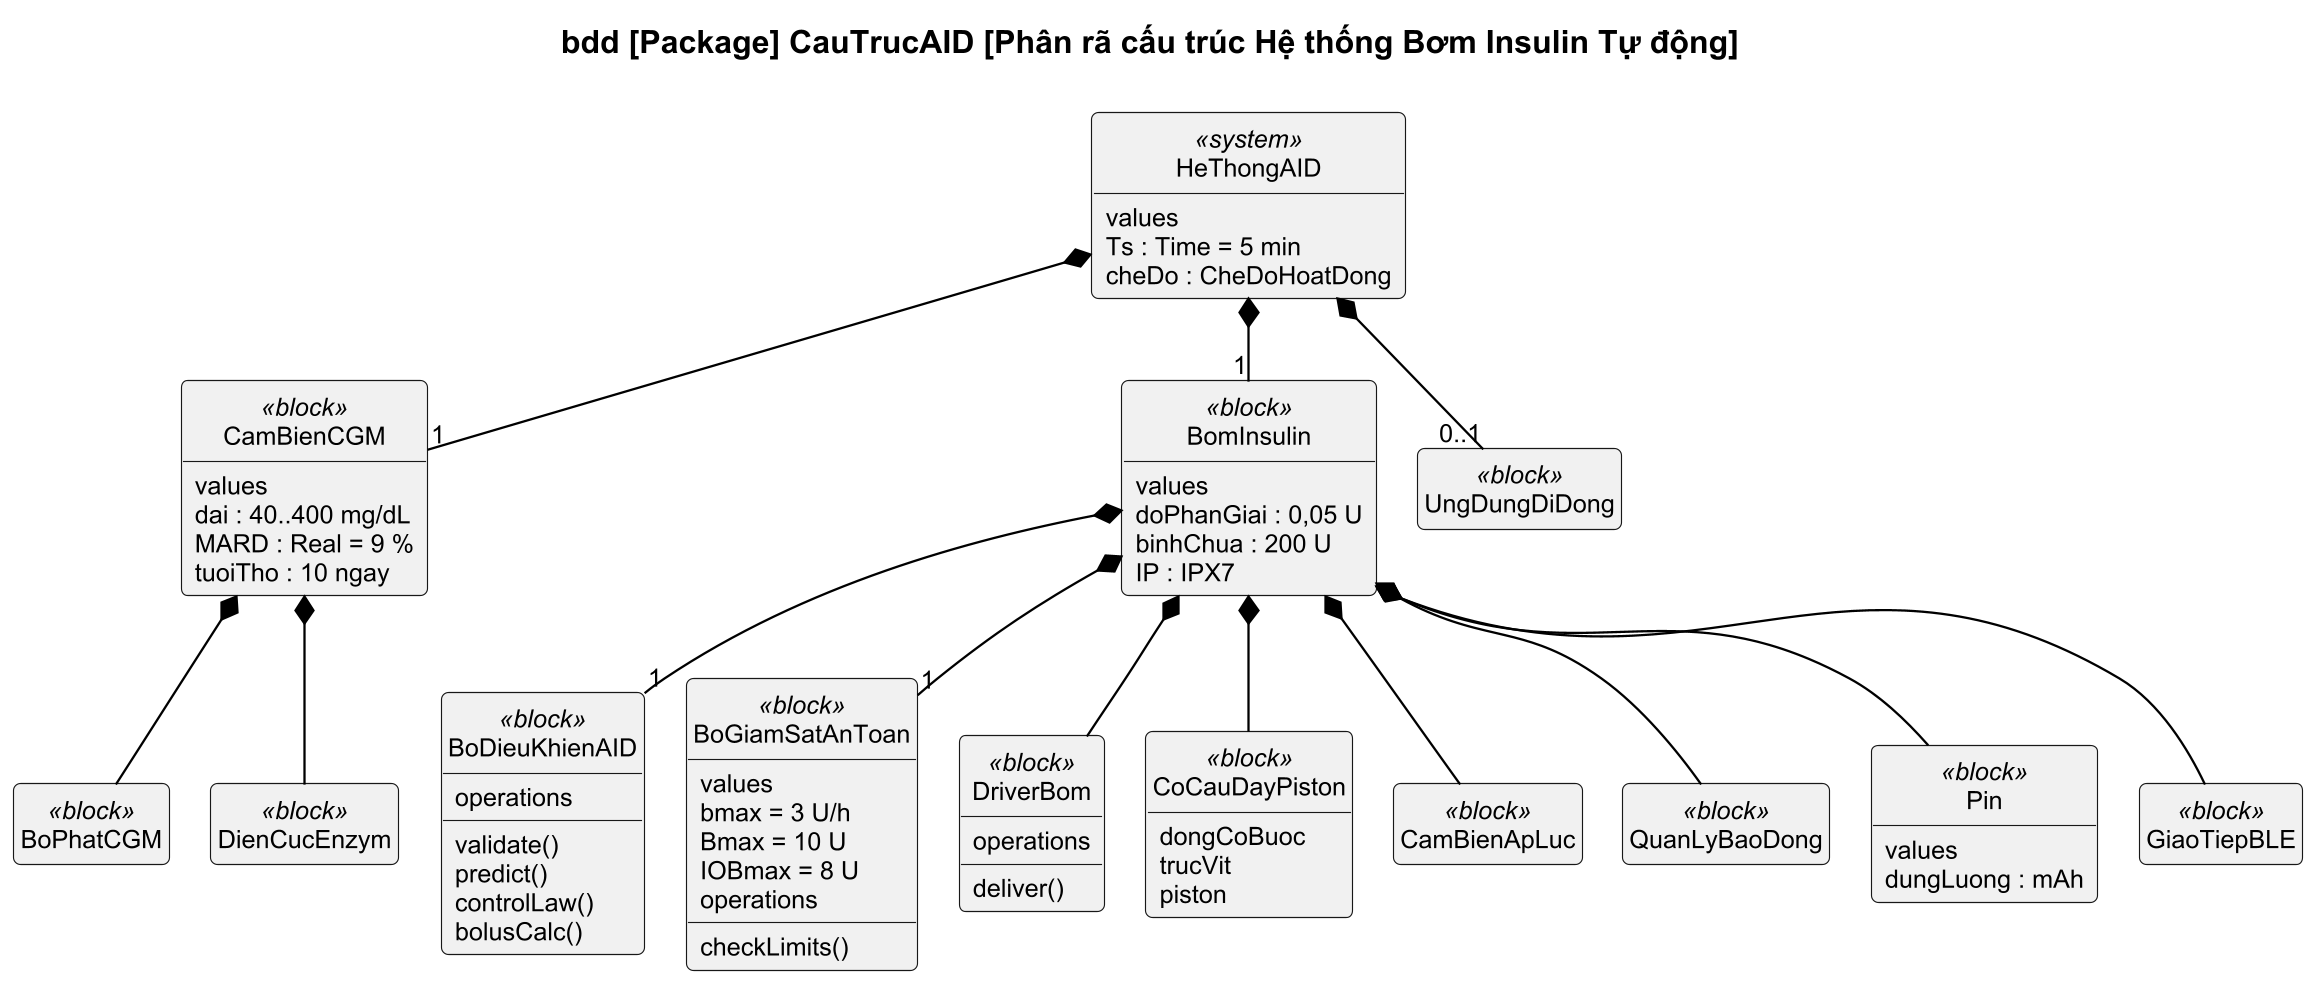

The diagram above was rendered by PlantUML. Its source (embedded in the PNG):
@startuml
!pragma layout smetana
!include style.iuml
skinparam defaultFontSize 11
title bdd [Package] CauTrucAID [Phân rã cấu trúc Hệ thống Bơm Insulin Tự động]
class "HeThongAID" as AID <<system>> {
  values
  Ts : Time = 5 min
  cheDo : CheDoHoatDong
}
class "CamBienCGM" as CGM <<block>> {
  values
  dai : 40..400 mg/dL
  MARD : Real = 9 %
  tuoiTho : 10 ngay
}
class "BomInsulin" as PUMP <<block>> {
  values
  doPhanGiai : 0,05 U
  binhChua : 200 U
  IP : IPX7
}
class "UngDungDiDong" as APP <<block>>
class "BoDieuKhienAID" as CTRL <<block>> {
  operations
  validate()
  predict()
  controlLaw()
  bolusCalc()
}
class "BoGiamSatAnToan" as SSU <<block>> {
  values
  bmax = 3 U/h
  Bmax = 10 U
  IOBmax = 8 U
  operations
  checkLimits()
}
class "DriverBom" as DRV <<block>> {
  operations
  deliver()
}
class "CoCauDayPiston" as MECH <<block>> {
  dongCoBuoc
  trucVit
  piston
}
class "CamBienApLuc" as PS <<block>>
class "QuanLyBaoDong" as ALM <<block>>
class "Pin" as BAT <<block>> {
  values
  dungLuong : mAh
}
class "GiaoTiepBLE" as BLE <<block>>
class "BoPhatCGM" as TX <<block>>
class "DienCucEnzym" as ENZ <<block>>
AID *-- "1" CGM
AID *-- "1" PUMP
AID *-- "0..1" APP
CGM *-- ENZ
CGM *-- TX
PUMP *-- "1" CTRL
PUMP *-- "1" SSU
PUMP *-- DRV
PUMP *-- MECH
PUMP *-- PS
PUMP *-- ALM
PUMP *-- BAT
PUMP *-- BLE
@enduml